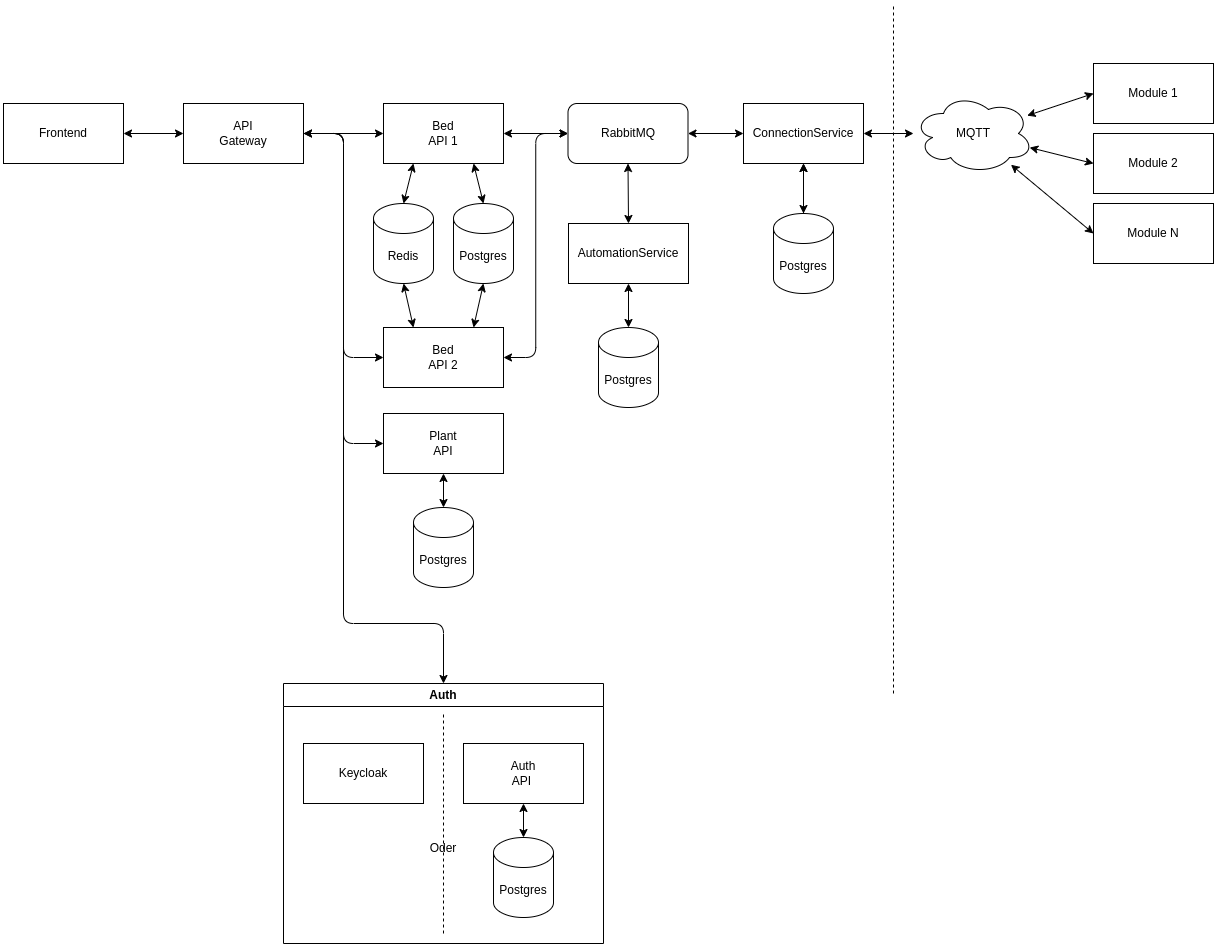

The diagram above was exported from draw.io. Its source (the exported page's mxGraphModel, read from the mxfile embedded in the PNG):
<mxGraphModel dx="2962" dy="1088" grid="1" gridSize="10" guides="1" tooltips="1" connect="1" arrows="1" fold="1" page="1" pageScale="1" pageWidth="1169" pageHeight="827" math="0" shadow="0">
  <root>
    <mxCell id="0" />
    <mxCell id="1" parent="0" />
    <mxCell id="NOuEyFway61NfeCD6qG5-7" style="rounded=0;orthogonalLoop=1;jettySize=auto;html=1;exitX=1;exitY=0.5;exitDx=0;exitDy=0;startArrow=classic;startFill=1;" parent="1" source="NOuEyFway61NfeCD6qG5-3" target="NOuEyFway61NfeCD6qG5-6" edge="1">
      <mxGeometry relative="1" as="geometry" />
    </mxCell>
    <mxCell id="NOuEyFway61NfeCD6qG5-4" value="Module 1" style="rounded=0;whiteSpace=wrap;html=1;" parent="1" vertex="1">
      <mxGeometry x="1030" y="80" width="120" height="60" as="geometry" />
    </mxCell>
    <mxCell id="NOuEyFway61NfeCD6qG5-5" value="Module 2" style="rounded=0;whiteSpace=wrap;html=1;" parent="1" vertex="1">
      <mxGeometry x="1030" y="150" width="120" height="60" as="geometry" />
    </mxCell>
    <mxCell id="NOuEyFway61NfeCD6qG5-8" style="rounded=0;orthogonalLoop=1;jettySize=auto;html=1;entryX=0;entryY=0.5;entryDx=0;entryDy=0;startArrow=classic;startFill=1;" parent="1" source="NOuEyFway61NfeCD6qG5-6" target="NOuEyFway61NfeCD6qG5-4" edge="1">
      <mxGeometry relative="1" as="geometry" />
    </mxCell>
    <mxCell id="NOuEyFway61NfeCD6qG5-9" style="rounded=0;orthogonalLoop=1;jettySize=auto;html=1;entryX=0;entryY=0.5;entryDx=0;entryDy=0;startArrow=classic;startFill=1;" parent="1" source="NOuEyFway61NfeCD6qG5-6" target="NOuEyFway61NfeCD6qG5-5" edge="1">
      <mxGeometry relative="1" as="geometry" />
    </mxCell>
    <mxCell id="NOuEyFway61NfeCD6qG5-6" value="MQTT" style="ellipse;shape=cloud;whiteSpace=wrap;html=1;" parent="1" vertex="1">
      <mxGeometry x="850" y="110" width="120" height="80" as="geometry" />
    </mxCell>
    <mxCell id="68RVFVMOjqvL4zFvRUOc-5" value="Module N" style="rounded=0;whiteSpace=wrap;html=1;" parent="1" vertex="1">
      <mxGeometry x="1030" y="220" width="120" height="60" as="geometry" />
    </mxCell>
    <mxCell id="68RVFVMOjqvL4zFvRUOc-6" style="rounded=0;orthogonalLoop=1;jettySize=auto;html=1;entryX=0;entryY=0.5;entryDx=0;entryDy=0;startArrow=classic;startFill=1;" parent="1" source="NOuEyFway61NfeCD6qG5-6" target="68RVFVMOjqvL4zFvRUOc-5" edge="1">
      <mxGeometry relative="1" as="geometry">
        <mxPoint x="971" y="181" as="sourcePoint" />
        <mxPoint x="1040" y="210" as="targetPoint" />
      </mxGeometry>
    </mxCell>
    <mxCell id="10" style="edgeStyle=none;html=1;exitX=1;exitY=0.5;exitDx=0;exitDy=0;entryX=0;entryY=0.5;entryDx=0;entryDy=0;startArrow=classic;startFill=1;" parent="1" source="NOuEyFway61NfeCD6qG5-1" target="9" edge="1">
      <mxGeometry relative="1" as="geometry" />
    </mxCell>
    <mxCell id="NOuEyFway61NfeCD6qG5-1" value="Frontend" style="rounded=0;whiteSpace=wrap;html=1;" parent="1" vertex="1">
      <mxGeometry x="-60" y="120" width="120" height="60" as="geometry" />
    </mxCell>
    <mxCell id="NOuEyFway61NfeCD6qG5-2" value="Bed&lt;div&gt;API 1&lt;/div&gt;" style="rounded=0;whiteSpace=wrap;html=1;" parent="1" vertex="1">
      <mxGeometry x="320" y="120" width="120" height="60" as="geometry" />
    </mxCell>
    <mxCell id="3" style="edgeStyle=none;html=1;exitX=0.5;exitY=1;exitDx=0;exitDy=0;entryX=0.5;entryY=0;entryDx=0;entryDy=0;startArrow=classic;startFill=1;" parent="1" source="NOuEyFway61NfeCD6qG5-14" target="2" edge="1">
      <mxGeometry relative="1" as="geometry" />
    </mxCell>
    <mxCell id="NOuEyFway61NfeCD6qG5-14" value="RabbitMQ" style="rounded=1;whiteSpace=wrap;html=1;" parent="1" vertex="1">
      <mxGeometry x="504.5" y="120" width="120" height="60" as="geometry" />
    </mxCell>
    <mxCell id="NOuEyFway61NfeCD6qG5-16" style="edgeStyle=orthogonalEdgeStyle;rounded=0;orthogonalLoop=1;jettySize=auto;html=1;exitX=0;exitY=0.5;exitDx=0;exitDy=0;entryX=1;entryY=0.5;entryDx=0;entryDy=0;startArrow=classic;startFill=1;" parent="1" source="NOuEyFway61NfeCD6qG5-14" target="NOuEyFway61NfeCD6qG5-2" edge="1">
      <mxGeometry relative="1" as="geometry" />
    </mxCell>
    <mxCell id="NOuEyFway61NfeCD6qG5-3" value="ConnectionService" style="rounded=0;whiteSpace=wrap;html=1;" parent="1" vertex="1">
      <mxGeometry x="680" y="120" width="120" height="60" as="geometry" />
    </mxCell>
    <mxCell id="NOuEyFway61NfeCD6qG5-15" style="edgeStyle=orthogonalEdgeStyle;rounded=0;orthogonalLoop=1;jettySize=auto;html=1;exitX=1;exitY=0.5;exitDx=0;exitDy=0;entryX=0;entryY=0.5;entryDx=0;entryDy=0;startArrow=classic;startFill=1;" parent="1" source="NOuEyFway61NfeCD6qG5-14" target="NOuEyFway61NfeCD6qG5-3" edge="1">
      <mxGeometry relative="1" as="geometry" />
    </mxCell>
    <mxCell id="23" style="edgeStyle=none;html=1;exitX=0.5;exitY=1;exitDx=0;exitDy=0;exitPerimeter=0;entryX=0.75;entryY=0;entryDx=0;entryDy=0;startArrow=classic;startFill=1;" parent="1" source="NOuEyFway61NfeCD6qG5-32" target="19" edge="1">
      <mxGeometry relative="1" as="geometry" />
    </mxCell>
    <mxCell id="NOuEyFway61NfeCD6qG5-32" value="Postgres" style="shape=cylinder3;whiteSpace=wrap;html=1;boundedLbl=1;backgroundOutline=1;size=15;" parent="1" vertex="1">
      <mxGeometry x="390" y="220" width="60" height="80" as="geometry" />
    </mxCell>
    <mxCell id="NOuEyFway61NfeCD6qG5-33" style="rounded=0;orthogonalLoop=1;jettySize=auto;html=1;exitX=0.75;exitY=1;exitDx=0;exitDy=0;entryX=0.5;entryY=0;entryDx=0;entryDy=0;entryPerimeter=0;startArrow=classic;startFill=1;" parent="1" source="NOuEyFway61NfeCD6qG5-2" target="NOuEyFway61NfeCD6qG5-32" edge="1">
      <mxGeometry relative="1" as="geometry" />
    </mxCell>
    <mxCell id="NOuEyFway61NfeCD6qG5-35" style="rounded=0;orthogonalLoop=1;jettySize=auto;html=1;exitX=0.5;exitY=0;exitDx=0;exitDy=0;exitPerimeter=0;entryX=0.25;entryY=1;entryDx=0;entryDy=0;startArrow=classic;startFill=1;" parent="1" source="NOuEyFway61NfeCD6qG5-34" target="NOuEyFway61NfeCD6qG5-2" edge="1">
      <mxGeometry relative="1" as="geometry" />
    </mxCell>
    <mxCell id="20" style="edgeStyle=none;html=1;exitX=0.5;exitY=1;exitDx=0;exitDy=0;exitPerimeter=0;entryX=0.25;entryY=0;entryDx=0;entryDy=0;startArrow=classic;startFill=1;" parent="1" source="NOuEyFway61NfeCD6qG5-34" target="19" edge="1">
      <mxGeometry relative="1" as="geometry" />
    </mxCell>
    <mxCell id="NOuEyFway61NfeCD6qG5-34" value="Redis" style="shape=cylinder3;whiteSpace=wrap;html=1;boundedLbl=1;backgroundOutline=1;size=15;" parent="1" vertex="1">
      <mxGeometry x="310" y="220" width="60" height="80" as="geometry" />
    </mxCell>
    <mxCell id="13" value="" style="edgeStyle=none;html=1;" parent="1" source="NOuEyFway61NfeCD6qG5-37" target="NOuEyFway61NfeCD6qG5-3" edge="1">
      <mxGeometry relative="1" as="geometry" />
    </mxCell>
    <mxCell id="NOuEyFway61NfeCD6qG5-37" value="Postgres" style="shape=cylinder3;whiteSpace=wrap;html=1;boundedLbl=1;backgroundOutline=1;size=15;strokeColor=#000000;" parent="1" vertex="1">
      <mxGeometry x="710" y="230" width="60" height="80" as="geometry" />
    </mxCell>
    <mxCell id="NOuEyFway61NfeCD6qG5-38" style="edgeStyle=orthogonalEdgeStyle;rounded=0;orthogonalLoop=1;jettySize=auto;html=1;exitX=0.5;exitY=1;exitDx=0;exitDy=0;entryX=0.5;entryY=0;entryDx=0;entryDy=0;entryPerimeter=0;startArrow=classic;startFill=1;strokeColor=#000000;" parent="1" source="NOuEyFway61NfeCD6qG5-3" target="NOuEyFway61NfeCD6qG5-37" edge="1">
      <mxGeometry relative="1" as="geometry" />
    </mxCell>
    <mxCell id="2" value="AutomationService" style="rounded=0;whiteSpace=wrap;html=1;" parent="1" vertex="1">
      <mxGeometry x="505" y="240" width="120" height="60" as="geometry" />
    </mxCell>
    <mxCell id="4" value="Postgres" style="shape=cylinder3;whiteSpace=wrap;html=1;boundedLbl=1;backgroundOutline=1;size=15;" parent="1" vertex="1">
      <mxGeometry x="535" y="344" width="60" height="80" as="geometry" />
    </mxCell>
    <mxCell id="5" style="edgeStyle=none;html=1;exitX=0.5;exitY=1;exitDx=0;exitDy=0;entryX=0.5;entryY=0;entryDx=0;entryDy=0;entryPerimeter=0;startArrow=classic;startFill=1;" parent="1" source="2" target="4" edge="1">
      <mxGeometry relative="1" as="geometry" />
    </mxCell>
    <mxCell id="6" value="Plant&lt;div&gt;API&lt;/div&gt;" style="rounded=0;whiteSpace=wrap;html=1;" parent="1" vertex="1">
      <mxGeometry x="320" y="430" width="120" height="60" as="geometry" />
    </mxCell>
    <mxCell id="7" value="Postgres" style="shape=cylinder3;whiteSpace=wrap;html=1;boundedLbl=1;backgroundOutline=1;size=15;" parent="1" vertex="1">
      <mxGeometry x="350" y="524" width="60" height="80" as="geometry" />
    </mxCell>
    <mxCell id="8" style="edgeStyle=none;html=1;exitX=0.5;exitY=1;exitDx=0;exitDy=0;entryX=0.5;entryY=0;entryDx=0;entryDy=0;entryPerimeter=0;startArrow=classic;startFill=1;" parent="1" source="6" target="7" edge="1">
      <mxGeometry relative="1" as="geometry" />
    </mxCell>
    <mxCell id="11" style="edgeStyle=none;html=1;exitX=1;exitY=0.5;exitDx=0;exitDy=0;entryX=0;entryY=0.5;entryDx=0;entryDy=0;rounded=0;curved=0;startArrow=classic;startFill=1;" parent="1" source="9" target="NOuEyFway61NfeCD6qG5-2" edge="1">
      <mxGeometry relative="1" as="geometry" />
    </mxCell>
    <mxCell id="12" style="edgeStyle=orthogonalEdgeStyle;html=1;exitX=1;exitY=0.5;exitDx=0;exitDy=0;entryX=0;entryY=0.5;entryDx=0;entryDy=0;rounded=1;curved=0;" parent="1" source="9" target="6" edge="1">
      <mxGeometry relative="1" as="geometry" />
    </mxCell>
    <mxCell id="36" style="edgeStyle=orthogonalEdgeStyle;html=1;exitX=1;exitY=0.5;exitDx=0;exitDy=0;entryX=0.5;entryY=0;entryDx=0;entryDy=0;" parent="1" source="9" target="35" edge="1">
      <mxGeometry relative="1" as="geometry">
        <Array as="points">
          <mxPoint x="280" y="150" />
          <mxPoint x="280" y="640" />
          <mxPoint x="380" y="640" />
        </Array>
      </mxGeometry>
    </mxCell>
    <mxCell id="9" value="API&lt;div&gt;Gateway&lt;/div&gt;" style="rounded=0;whiteSpace=wrap;html=1;" parent="1" vertex="1">
      <mxGeometry x="120" y="120" width="120" height="60" as="geometry" />
    </mxCell>
    <mxCell id="18" value="" style="endArrow=none;dashed=1;html=1;" parent="1" edge="1">
      <mxGeometry width="50" height="50" relative="1" as="geometry">
        <mxPoint x="830" y="710" as="sourcePoint" />
        <mxPoint x="830" y="20" as="targetPoint" />
      </mxGeometry>
    </mxCell>
    <mxCell id="24" style="edgeStyle=orthogonalEdgeStyle;html=1;exitX=0;exitY=0.5;exitDx=0;exitDy=0;entryX=1;entryY=0.5;entryDx=0;entryDy=0;rounded=1;curved=0;startArrow=classic;startFill=1;" parent="1" source="19" target="9" edge="1">
      <mxGeometry relative="1" as="geometry" />
    </mxCell>
    <mxCell id="25" style="edgeStyle=orthogonalEdgeStyle;html=1;exitX=1;exitY=0.5;exitDx=0;exitDy=0;entryX=0;entryY=0.5;entryDx=0;entryDy=0;startArrow=classic;startFill=1;" parent="1" source="19" target="NOuEyFway61NfeCD6qG5-14" edge="1">
      <mxGeometry relative="1" as="geometry" />
    </mxCell>
    <mxCell id="19" value="Bed&lt;div&gt;API 2&lt;/div&gt;" style="rounded=0;whiteSpace=wrap;html=1;" parent="1" vertex="1">
      <mxGeometry x="320" y="344" width="120" height="60" as="geometry" />
    </mxCell>
    <mxCell id="35" value="Auth" style="swimlane;whiteSpace=wrap;html=1;" parent="1" vertex="1">
      <mxGeometry x="220" y="700" width="320" height="260" as="geometry" />
    </mxCell>
    <mxCell id="30" value="Auth&lt;div&gt;API&amp;nbsp;&lt;/div&gt;" style="rounded=0;whiteSpace=wrap;html=1;" parent="35" vertex="1">
      <mxGeometry x="180" y="60" width="120" height="60" as="geometry" />
    </mxCell>
    <mxCell id="31" value="Postgres" style="shape=cylinder3;whiteSpace=wrap;html=1;boundedLbl=1;backgroundOutline=1;size=15;" parent="35" vertex="1">
      <mxGeometry x="210" y="154" width="60" height="80" as="geometry" />
    </mxCell>
    <mxCell id="32" style="edgeStyle=none;html=1;exitX=0.5;exitY=1;exitDx=0;exitDy=0;entryX=0.5;entryY=0;entryDx=0;entryDy=0;entryPerimeter=0;startArrow=classic;startFill=1;" parent="35" source="30" target="31" edge="1">
      <mxGeometry relative="1" as="geometry" />
    </mxCell>
    <mxCell id="33" value="Keycloak" style="rounded=0;whiteSpace=wrap;html=1;" parent="35" vertex="1">
      <mxGeometry x="20" y="60" width="120" height="60" as="geometry" />
    </mxCell>
    <mxCell id="34" value="" style="endArrow=none;dashed=1;html=1;" parent="35" edge="1">
      <mxGeometry width="50" height="50" relative="1" as="geometry">
        <mxPoint x="160" y="250" as="sourcePoint" />
        <mxPoint x="160" y="30" as="targetPoint" />
      </mxGeometry>
    </mxCell>
    <mxCell id="37" value="Oder" style="text;html=1;align=center;verticalAlign=middle;whiteSpace=wrap;rounded=0;" parent="35" vertex="1">
      <mxGeometry x="130" y="150" width="60" height="30" as="geometry" />
    </mxCell>
  </root>
</mxGraphModel>